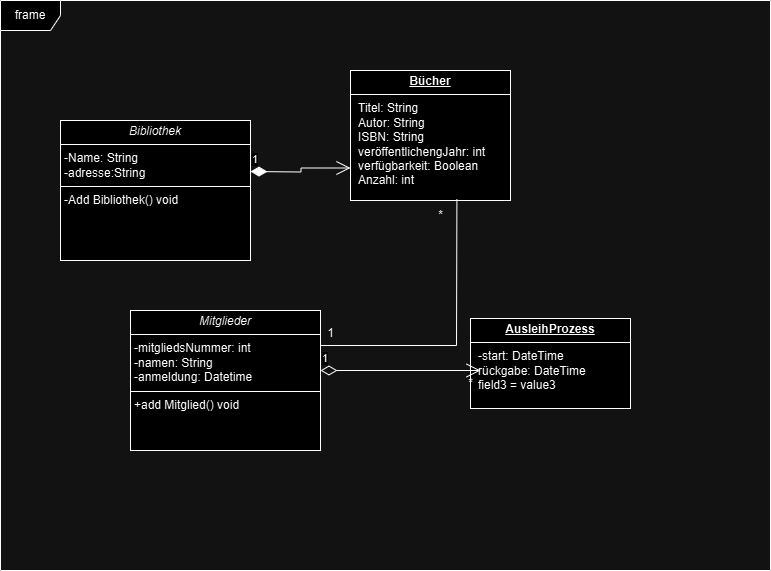

The diagram above was exported from draw.io. Its source (the exported page's mxGraphModel, read from the mxfile embedded in the PNG):
<mxGraphModel dx="1282" dy="531" grid="1" gridSize="10" guides="1" tooltips="1" connect="1" arrows="1" fold="1" page="1" pageScale="1" pageWidth="827" pageHeight="1169" math="0" shadow="0">
  <root>
    <mxCell id="0" />
    <mxCell id="1" parent="0" />
    <mxCell id="zGbzlCyQ50APnl6qzqsb-5" value="frame" style="shape=umlFrame;whiteSpace=wrap;html=1;pointerEvents=0;" parent="1" vertex="1">
      <mxGeometry x="20" width="770" height="570" as="geometry" />
    </mxCell>
    <mxCell id="zGbzlCyQ50APnl6qzqsb-6" value="&lt;p style=&quot;margin:0px;margin-top:4px;text-align:center;text-decoration:underline;&quot;&gt;&lt;b&gt;Bücher&lt;/b&gt;&lt;/p&gt;&lt;hr size=&quot;1&quot; style=&quot;border-style:solid;&quot;&gt;&lt;p style=&quot;margin:0px;margin-left:8px;&quot;&gt;Titel: String&lt;br&gt;Autor: String&amp;nbsp;&lt;br&gt;ISBN: String&amp;nbsp;&lt;/p&gt;&lt;p style=&quot;margin:0px;margin-left:8px;&quot;&gt;veröffentlichengJahr: int&lt;/p&gt;&lt;p style=&quot;margin:0px;margin-left:8px;&quot;&gt;verfügbarkeit: Boolean&lt;/p&gt;&lt;p style=&quot;margin:0px;margin-left:8px;&quot;&gt;Anzahl: int&amp;nbsp;&lt;/p&gt;&lt;p style=&quot;margin:0px;margin-left:8px;&quot;&gt;&lt;br&gt;&lt;/p&gt;&lt;p style=&quot;margin:0px;margin-left:8px;&quot;&gt;&lt;br&gt;&lt;/p&gt;&lt;p style=&quot;margin:0px;margin-left:8px;&quot;&gt;&lt;br&gt;&lt;/p&gt;&lt;p style=&quot;margin:0px;margin-left:8px;&quot;&gt;&lt;br&gt;&lt;/p&gt;&lt;p style=&quot;margin:0px;margin-left:8px;&quot;&gt;&lt;br&gt;&lt;/p&gt;" style="verticalAlign=top;align=left;overflow=fill;html=1;whiteSpace=wrap;" parent="1" vertex="1">
      <mxGeometry x="370" y="70" width="160" height="130" as="geometry" />
    </mxCell>
    <mxCell id="zGbzlCyQ50APnl6qzqsb-7" value="&lt;p style=&quot;margin:0px;margin-top:4px;text-align:center;&quot;&gt;&lt;i&gt;Bibliothek&lt;/i&gt;&lt;/p&gt;&lt;hr size=&quot;1&quot; style=&quot;border-style:solid;&quot;&gt;&lt;p style=&quot;margin:0px;margin-left:4px;&quot;&gt;-Name: String&lt;br&gt;-adresse:String&lt;/p&gt;&lt;hr size=&quot;1&quot; style=&quot;border-style:solid;&quot;&gt;&lt;p style=&quot;margin:0px;margin-left:4px;&quot;&gt;-Add Bibliothek() void&amp;nbsp;&lt;br&gt;&lt;br&gt;&lt;/p&gt;" style="verticalAlign=top;align=left;overflow=fill;html=1;whiteSpace=wrap;" parent="1" vertex="1">
      <mxGeometry x="80" y="120" width="190" height="140" as="geometry" />
    </mxCell>
    <mxCell id="zGbzlCyQ50APnl6qzqsb-8" value="&lt;p style=&quot;margin:0px;margin-top:4px;text-align:center;&quot;&gt;&lt;i&gt;Mitglieder&lt;/i&gt;&lt;/p&gt;&lt;hr size=&quot;1&quot; style=&quot;border-style:solid;&quot;&gt;&lt;p style=&quot;margin:0px;margin-left:4px;&quot;&gt;-mitgliedsNummer: int&lt;br&gt;-namen: String&lt;/p&gt;&lt;p style=&quot;margin:0px;margin-left:4px;&quot;&gt;-anmeldung: Datetime&lt;/p&gt;&lt;hr size=&quot;1&quot; style=&quot;border-style:solid;&quot;&gt;&lt;p style=&quot;margin:0px;margin-left:4px;&quot;&gt;+add Mitglied() void&lt;br&gt;&lt;br&gt;&lt;/p&gt;" style="verticalAlign=top;align=left;overflow=fill;html=1;whiteSpace=wrap;" parent="1" vertex="1">
      <mxGeometry x="150" y="310" width="190" height="140" as="geometry" />
    </mxCell>
    <mxCell id="zGbzlCyQ50APnl6qzqsb-10" value="&lt;p style=&quot;margin:0px;margin-top:4px;text-align:center;text-decoration:underline;&quot;&gt;&lt;b&gt;AusleihProzess&lt;/b&gt;&lt;/p&gt;&lt;hr size=&quot;1&quot; style=&quot;border-style:solid;&quot;&gt;&lt;p style=&quot;margin:0px;margin-left:8px;&quot;&gt;-start: DateTime&lt;br&gt;rückgabe: DateTime&lt;br&gt;field3 = value3&lt;/p&gt;" style="verticalAlign=top;align=left;overflow=fill;html=1;whiteSpace=wrap;" parent="1" vertex="1">
      <mxGeometry x="490" y="318" width="160" height="90" as="geometry" />
    </mxCell>
    <mxCell id="zGbzlCyQ50APnl6qzqsb-11" value="1" style="endArrow=open;html=1;endSize=12;startArrow=diamondThin;startSize=14;startFill=1;edgeStyle=orthogonalEdgeStyle;align=left;verticalAlign=bottom;rounded=0;entryX=0;entryY=0.75;entryDx=0;entryDy=0;" parent="1" target="zGbzlCyQ50APnl6qzqsb-6" edge="1">
      <mxGeometry x="-1" y="3" relative="1" as="geometry">
        <mxPoint x="270" y="171" as="sourcePoint" />
        <mxPoint x="420" y="170" as="targetPoint" />
      </mxGeometry>
    </mxCell>
    <mxCell id="zGbzlCyQ50APnl6qzqsb-13" value="1" style="endArrow=open;html=1;endSize=12;startArrow=diamondThin;startSize=14;startFill=0;edgeStyle=orthogonalEdgeStyle;align=left;verticalAlign=bottom;rounded=0;" parent="1" edge="1">
      <mxGeometry x="-1" y="3" relative="1" as="geometry">
        <mxPoint x="340" y="370" as="sourcePoint" />
        <mxPoint x="500" y="370" as="targetPoint" />
      </mxGeometry>
    </mxCell>
    <mxCell id="zGbzlCyQ50APnl6qzqsb-15" value="" style="endArrow=none;html=1;rounded=0;exitX=1;exitY=0.25;exitDx=0;exitDy=0;entryX=0.665;entryY=0.991;entryDx=0;entryDy=0;entryPerimeter=0;" parent="1" source="zGbzlCyQ50APnl6qzqsb-8" target="zGbzlCyQ50APnl6qzqsb-6" edge="1">
      <mxGeometry relative="1" as="geometry">
        <mxPoint x="330" y="260" as="sourcePoint" />
        <mxPoint x="490" y="260" as="targetPoint" />
        <Array as="points">
          <mxPoint x="476" y="345" />
        </Array>
      </mxGeometry>
    </mxCell>
    <mxCell id="zGbzlCyQ50APnl6qzqsb-16" value="1" style="text;html=1;align=center;verticalAlign=middle;resizable=0;points=[];autosize=1;strokeColor=none;fillColor=none;" parent="1" vertex="1">
      <mxGeometry x="335" y="318" width="30" height="30" as="geometry" />
    </mxCell>
    <mxCell id="zGbzlCyQ50APnl6qzqsb-17" value="*" style="text;html=1;align=center;verticalAlign=middle;resizable=0;points=[];autosize=1;strokeColor=none;fillColor=none;" parent="1" vertex="1">
      <mxGeometry x="445" y="200" width="30" height="30" as="geometry" />
    </mxCell>
    <mxCell id="zGbzlCyQ50APnl6qzqsb-18" value="*" style="text;html=1;align=center;verticalAlign=middle;resizable=0;points=[];autosize=1;strokeColor=none;fillColor=none;" parent="1" vertex="1">
      <mxGeometry x="475" y="368" width="30" height="30" as="geometry" />
    </mxCell>
  </root>
</mxGraphModel>